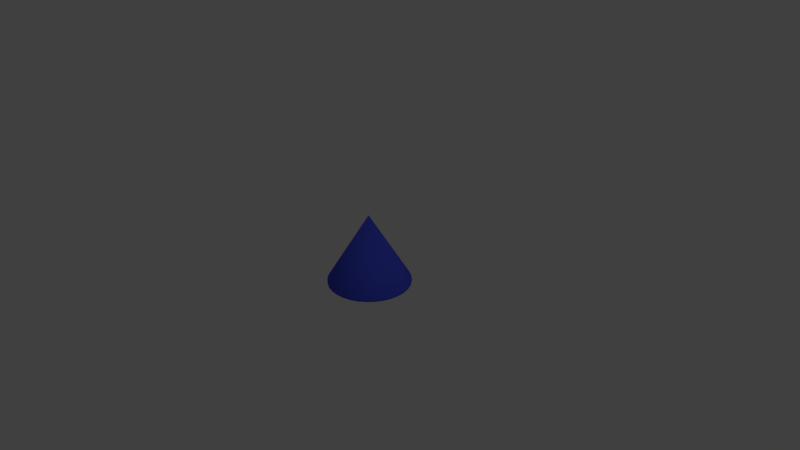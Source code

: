 # Source: cone.blend  (saved by Blender 2.79.0; exported with 4.5.12 LTS)
import bpy
from mathutils import Matrix  # noqa: F401  (used for matrix-valued properties, if any)

bpy.ops.wm.read_factory_settings(use_empty=True)
scene = bpy.context.scene
scene.name = 'Scene'

# ---- collections
col_collection_1 = bpy.data.collections.new('Collection 1'); scene.collection.children.link(col_collection_1)

# ---- materials (node trees are filled in below, after node groups)
mat_cone = bpy.data.materials.new('cone')
mat_cone.alpha_threshold = 0.0
mat_cone.use_transparent_shadow = False
mat_cone.diffuse_color = (0.06817, 0.09296, 0.8, 1.0)
mat_cone.roughness = 0.5

# ---- material node trees

# ---- world
world_world = bpy.data.worlds.new('World'); scene.world = world_world
world_world.color = (0.05088, 0.05088, 0.05088)
world_world.use_sun_shadow = False
world_world.sun_shadow_jitter_overblur = 0.0
world_world.cycles.sampling_method = 'MANUAL'

# ---- cameras
cam_camera = bpy.data.cameras.new('Camera')
cam_camera.clip_end = 100.0
cam_camera.lens = 35.0
cam_camera.sensor_width = 32.0
cam_camera.sensor_height = 18.0
cam_camera.ortho_scale = 7.314
cam_camera.dof.focus_distance = 0.0
cam_camera.dof.aperture_fstop = 128.0

# ---- lights
light_lamp = bpy.data.lights.new('Lamp', 'POINT')
light_lamp.transmission_factor = 0.0
light_lamp.cutoff_distance = 30.0
light_lamp.energy = 100.0
light_lamp.shadow_buffer_clip_start = 1.001
light_lamp.shadow_soft_size = 0.1
light_lamp.shadow_maximum_resolution = 0.006
light_lamp.use_absolute_resolution = True

# ---- meshes
me_cone = bpy.data.meshes.new('Cone')
me_cone.from_pydata([(0.0, 1.0, -0.6597), (0.0, 0.0, 1.0), (0.1951, 0.9808, -0.6597), (0.3827, 0.9239, -0.6597), (0.5556, 0.8315, -0.6597), (0.7071, 0.7071, -0.6597), (0.8315, 0.5556, -0.6597), (0.9239, 0.3827, -0.6597), (0.9808, 0.1951, -0.6597), (1.0, 7.55e-08, -0.6597), (0.9808, -0.1951, -0.6597), (0.9239, -0.3827, -0.6597), (0.8315, -0.5556, -0.6597), (0.7071, -0.7071, -0.6597), (0.5556, -0.8315, -0.6597), (0.3827, -0.9239, -0.6597), (0.1951, -0.9808, -0.6597), (-3.258e-07, -1.0, -0.6597), (-0.1951, -0.9808, -0.6597), (-0.3827, -0.9239, -0.6597), (-0.5556, -0.8315, -0.6597), (-0.7071, -0.7071, -0.6597), (-0.8315, -0.5556, -0.6597), (-0.9239, -0.3827, -0.6597), (-0.9808, -0.1951, -0.6597), (-1.0, 9.656e-07, -0.6597), (-0.9808, 0.1951, -0.6597), (-0.9239, 0.3827, -0.6597), (-0.8315, 0.5556, -0.6597), (-0.7071, 0.7071, -0.6597), (-0.5556, 0.8315, -0.6597), (-0.3827, 0.9239, -0.6597), (-0.1951, 0.9808, -0.6597), (2.622e-08, 0.7859, -0.6563), (0.1533, 0.7708, -0.6563), (0.3008, 0.7261, -0.6563), (0.4366, 0.6535, -0.6563), (0.5557, 0.5557, -0.6563), (0.6535, 0.4366, -0.6563), (0.7261, 0.3008, -0.6563), (0.7708, 0.1533, -0.6563), (0.7859, 1.242e-07, -0.6563), (0.7708, -0.1533, -0.6563), (0.7261, -0.3008, -0.6563), (0.6535, -0.4366, -0.6563), (0.5557, -0.5557, -0.6563), (0.4366, -0.6535, -0.6563), (0.3008, -0.7261, -0.6563), (0.1533, -0.7708, -0.6563), (-2.299e-07, -0.7859, -0.6563), (-0.1533, -0.7708, -0.6563), (-0.3008, -0.7261, -0.6563), (-0.4366, -0.6535, -0.6563), (-0.5557, -0.5557, -0.6563), (-0.6535, -0.4366, -0.6563), (-0.7261, -0.3008, -0.6563), (-0.7708, -0.1533, -0.6563), (-0.7859, 8.237e-07, -0.6563), (-0.7708, 0.1533, -0.6563), (-0.7261, 0.3008, -0.6563), (-0.6535, 0.4366, -0.6563), (-0.5557, 0.5557, -0.6563), (-0.4366, 0.6535, -0.6563), (-0.3008, 0.7261, -0.6563), (-0.1533, 0.7708, -0.6563), (2.622e-08, 0.7859, -0.6101), (0.1533, 0.7708, -0.6101), (0.3008, 0.7261, -0.6101), (0.4366, 0.6535, -0.6101), (0.5557, 0.5557, -0.6101), (0.6535, 0.4366, -0.6101), (0.7261, 0.3008, -0.6101), (0.7708, 0.1533, -0.6101), (0.7859, 1.242e-07, -0.6101), (0.7708, -0.1533, -0.6101), (0.7261, -0.3008, -0.6101), (0.6535, -0.4366, -0.6101), (0.5557, -0.5557, -0.6101), (0.4366, -0.6535, -0.6101), (0.3008, -0.7261, -0.6101), (0.1533, -0.7708, -0.6101), (-2.299e-07, -0.7859, -0.6101), (-0.1533, -0.7708, -0.6101), (-0.3008, -0.7261, -0.6101), (-0.4366, -0.6535, -0.6101), (-0.5557, -0.5557, -0.6101), (-0.6535, -0.4366, -0.6101), (-0.7261, -0.3008, -0.6101), (-0.7708, -0.1533, -0.6101), (-0.7859, 8.237e-07, -0.6101), (-0.7708, 0.1533, -0.6101), (-0.7261, 0.3008, -0.6101), (-0.6535, 0.4366, -0.6101), (-0.5557, 0.5557, -0.6101), (-0.4366, 0.6535, -0.6101), (-0.3008, 0.7261, -0.6101), (-0.1533, 0.7708, -0.6101), (0.0, 1.0, -0.7064), (0.1951, 0.9808, -0.7064), (0.3827, 0.9239, -0.7064), (0.5556, 0.8315, -0.7064), (0.7071, 0.7071, -0.7064), (0.8315, 0.5556, -0.7064), (0.9239, 0.3827, -0.7064), (0.9808, 0.1951, -0.7064), (1.0, 7.55e-08, -0.7064), (0.9808, -0.1951, -0.7064), (0.9239, -0.3827, -0.7064), (0.8315, -0.5556, -0.7064), (0.7071, -0.7071, -0.7064), (0.5556, -0.8315, -0.7064), (0.3827, -0.9239, -0.7064), (0.1951, -0.9808, -0.7064), (-3.258e-07, -1.0, -0.7064), (-0.1951, -0.9808, -0.7064), (-0.3827, -0.9239, -0.7064), (-0.5556, -0.8315, -0.7064), (-0.7071, -0.7071, -0.7064), (-0.8315, -0.5556, -0.7064), (-0.9239, -0.3827, -0.7064), (-0.9808, -0.1951, -0.7064), (-1.0, 9.656e-07, -0.7064), (-0.9808, 0.1951, -0.7064), (-0.9239, 0.3827, -0.7064), (-0.8315, 0.5556, -0.7064), (-0.7071, 0.7071, -0.7064), (-0.5556, 0.8315, -0.7064), (-0.3827, 0.9239, -0.7064), (-0.1951, 0.9808, -0.7064), (1.175e-08, 0.9011, -0.7064), (0.1758, 0.8838, -0.7064), (0.3448, 0.8325, -0.7064), (0.5006, 0.7492, -0.7064), (0.6372, 0.6372, -0.7064), (0.7492, 0.5006, -0.7064), (0.8325, 0.3448, -0.7064), (0.8838, 0.1758, -0.7064), (0.9011, 9.622e-08, -0.7064), (0.8838, -0.1758, -0.7064), (0.8325, -0.3448, -0.7064), (0.7492, -0.5006, -0.7064), (0.6372, -0.6372, -0.7064), (0.5006, -0.7492, -0.7064), (0.3448, -0.8325, -0.7064), (0.1758, -0.8838, -0.7064), (-2.819e-07, -0.9011, -0.7064), (-0.1758, -0.8838, -0.7064), (-0.3448, -0.8325, -0.7064), (-0.5006, -0.7492, -0.7064), (-0.6372, -0.6372, -0.7064), (-0.7492, -0.5006, -0.7064), (-0.8325, -0.3448, -0.7064), (-0.8838, -0.1758, -0.7064), (-0.9011, 8.983e-07, -0.7064), (-0.8838, 0.1758, -0.7064), (-0.8325, 0.3448, -0.7064), (-0.7492, 0.5006, -0.7064), (-0.6372, 0.6372, -0.7064), (-0.5006, 0.7492, -0.7064), (-0.3448, 0.8325, -0.7064), (-0.1758, 0.8838, -0.7064)], [], [(0, 1, 2), (2, 1, 3), (3, 1, 4), (4, 1, 5), (5, 1, 6), (6, 1, 7), (7, 1, 8), (8, 1, 9), (9, 1, 10), (10, 1, 11), (11, 1, 12), (12, 1, 13), (13, 1, 14), (14, 1, 15), (15, 1, 16), (16, 1, 17), (17, 1, 18), (18, 1, 19), (19, 1, 20), (20, 1, 21), (21, 1, 22), (22, 1, 23), (23, 1, 24), (24, 1, 25), (25, 1, 26), (26, 1, 27), (27, 1, 28), (28, 1, 29), (29, 1, 30), (30, 1, 31), (31, 1, 32), (32, 1, 0), (8, 9, 105, 104), (40, 41, 73, 72), (21, 22, 118, 117), (38, 37, 133, 134), (64, 63, 159, 160), (37, 36, 132, 133), (63, 62, 158, 159), (7, 8, 104, 103), (20, 21, 117, 116), (36, 35, 131, 132), (62, 61, 157, 158), (35, 34, 130, 131), (61, 60, 156, 157), (6, 7, 103, 102), (19, 20, 116, 115), (34, 33, 129, 130), (60, 59, 155, 156), (32, 0, 97, 128), (59, 58, 154, 155), (5, 6, 102, 101), (18, 19, 115, 114), (31, 32, 128, 127), (58, 57, 153, 154), (57, 56, 152, 153), (4, 5, 101, 100), (17, 18, 114, 113), (30, 31, 127, 126), (56, 55, 151, 152), (55, 54, 150, 151), (3, 4, 100, 99), (16, 17, 113, 112), (29, 30, 126, 125), (54, 53, 149, 150), (65, 66, 67, 68, 69, 70, 71, 72, 73, 74, 75, 76, 77, 78, 79, 80, 81, 82, 83, 84, 85, 86, 87, 88, 89, 90, 91, 92, 93, 94, 95, 96), (54, 55, 87, 86), (41, 42, 74, 73), (55, 56, 88, 87), (42, 43, 75, 74), (56, 57, 89, 88), (43, 44, 76, 75), (57, 58, 90, 89), (44, 45, 77, 76), (58, 59, 91, 90), (45, 46, 78, 77), (59, 60, 92, 91), (46, 47, 79, 78), (33, 34, 66, 65), (60, 61, 93, 92), (47, 48, 80, 79), (34, 35, 67, 66), (61, 62, 94, 93), (48, 49, 81, 80), (35, 36, 68, 67), (62, 63, 95, 94), (49, 50, 82, 81), (36, 37, 69, 68), (63, 64, 96, 95), (50, 51, 83, 82), (37, 38, 70, 69), (64, 33, 65, 96), (51, 52, 84, 83), (38, 39, 71, 70), (52, 53, 85, 84), (39, 40, 72, 71), (53, 54, 86, 85), (118, 119, 151, 150), (98, 99, 131, 130), (125, 126, 158, 157), (105, 106, 138, 137), (112, 113, 145, 144), (119, 120, 152, 151), (99, 100, 132, 131), (126, 127, 159, 158), (106, 107, 139, 138), (113, 114, 146, 145), (120, 121, 153, 152), (100, 101, 133, 132), (127, 128, 160, 159), (107, 108, 140, 139), (114, 115, 147, 146), (128, 97, 129, 160), (121, 122, 154, 153), (101, 102, 134, 133), (108, 109, 141, 140), (115, 116, 148, 147), (122, 123, 155, 154), (102, 103, 135, 134), (109, 110, 142, 141), (116, 117, 149, 148), (97, 98, 130, 129), (123, 124, 156, 155), (103, 104, 136, 135), (110, 111, 143, 142), (117, 118, 150, 149), (124, 125, 157, 156), (104, 105, 137, 136), (111, 112, 144, 143), (33, 64, 160, 129), (39, 38, 134, 135), (40, 39, 135, 136), (22, 23, 119, 118), (9, 10, 106, 105), (41, 40, 136, 137), (42, 41, 137, 138), (23, 24, 120, 119), (10, 11, 107, 106), (43, 42, 138, 139), (44, 43, 139, 140), (24, 25, 121, 120), (11, 12, 108, 107), (45, 44, 140, 141), (46, 45, 141, 142), (25, 26, 122, 121), (12, 13, 109, 108), (47, 46, 142, 143), (48, 47, 143, 144), (26, 27, 123, 122), (13, 14, 110, 109), (0, 2, 98, 97), (49, 48, 144, 145), (50, 49, 145, 146), (27, 28, 124, 123), (14, 15, 111, 110), (51, 50, 146, 147), (52, 51, 147, 148), (28, 29, 125, 124), (15, 16, 112, 111), (2, 3, 99, 98), (53, 52, 148, 149)])
me_cone.polygons.foreach_set('use_smooth', [True] * 161)
me_cone.materials.append(mat_cone)
me_cone.use_remesh_preserve_volume = False
me_cone.use_remesh_preserve_attributes = False
me_cone.use_mirror_vertex_groups = False
me_cone.update()

# ---- objects
ob_cone = bpy.data.objects.new('Cone', me_cone)
ob_lamp = bpy.data.objects.new('Lamp', light_lamp)
ob_camera = bpy.data.objects.new('Camera', cam_camera)

# ---- transforms, parenting, visibility, modifiers, constraints
ob_cone.location = (0.0, 0.0, 0.0)
ob_cone.scale = (0.5513, 0.5513, 0.5513)
ob_cone.lineart.crease_threshold = 0.0
ob_lamp.location = (4.076, 1.005, 5.904)
ob_lamp.rotation_euler = (0.6503, 0.05522, 1.866)
ob_lamp.lock_rotations_4d = False
ob_lamp.empty_display_type = 'ARROWS'
ob_lamp.color = (0.0, 0.0, 0.0, 0.0)
ob_lamp.lineart.crease_threshold = 0.0
ob_camera.location = (7.481, -6.508, 5.344)
ob_camera.rotation_euler = (1.109, 0.0, 0.8149)
ob_camera.lock_rotations_4d = False
ob_camera.empty_display_type = 'ARROWS'
ob_camera.color = (0.0, 0.0, 0.0, 0.0)
ob_camera.display_type = 'WIRE'
ob_camera.lineart.crease_threshold = 0.0

# ---- collection membership
col_collection_1.objects.link(ob_cone)
col_collection_1.objects.link(ob_lamp)
col_collection_1.objects.link(ob_camera)

# ---- scene / render settings (as saved in the file)
scene.camera = ob_camera
scene.frame_start = 1; scene.frame_end = 250; scene.frame_set(1)
scene.render.engine = 'BLENDER_EEVEE_NEXT'
scene.render.resolution_percentage = 50
scene.render.dither_intensity = 0.0
scene.cycles.use_denoising = False
scene.cycles.samples = 128
scene.cycles.sampling_pattern = 'TABULATED_SOBOL'
scene.cycles.use_adaptive_sampling = False
scene.cycles.use_light_tree = False
scene.cycles.blur_glossy = 0.0
scene.cycles.sample_clamp_indirect = 0.0
scene.view_settings.view_transform = 'Standard'
bpy.context.view_layer.update()
